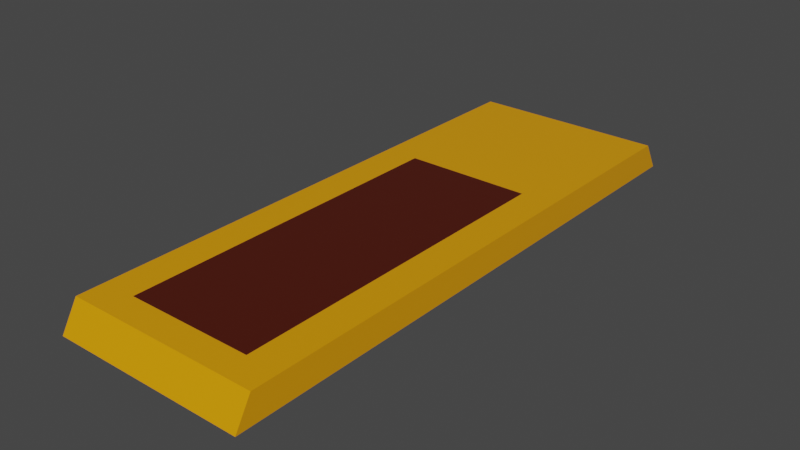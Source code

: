 # Source: chocoBarUV.blend  (saved by Blender 2.82.7; exported with 4.5.12 LTS)
import bpy
from mathutils import Matrix  # noqa: F401  (used for matrix-valued properties, if any)

bpy.ops.wm.read_factory_settings(use_empty=True)
scene = bpy.context.scene
scene.name = 'Scene'

# ---- collections
col_collection = bpy.data.collections.new('Collection'); scene.collection.children.link(col_collection)

# ---- materials (node trees are filled in below, after node groups)
mat_material = bpy.data.materials.new('Material')
mat_material.alpha_threshold = 0.0
mat_material.use_transparent_shadow = False
mat_material.line_color = (0.0, 0.0, 0.0, 1.0)
mat_material_001 = bpy.data.materials.new('Material.001')
mat_material_001.use_transparent_shadow = False

# ---- material node trees
mat_material.use_nodes = True; mat_material.node_tree.nodes.clear()
_N = mat_material.node_tree.nodes; _L = mat_material.node_tree.links
n0 = _N.new('ShaderNodeOutputMaterial'); n0.name = 'Material Output'; n0.location = (300, 300)
n1 = _N.new('ShaderNodeBsdfPrincipled'); n1.name = 'Principled BSDF'; n1.location = (10, 300)
n1.distribution = 'GGX'
n1.subsurface_method = 'BURLEY'
n1.inputs[0].default_value = (0.7991, 0.3185, 0.0, 1.0)
n1.inputs[2].default_value = 0.4
n1.inputs[3].default_value = 1.45
n1.inputs[27].default_value = (0.0, 0.0, 0.0, 1.0)
n1.inputs[28].default_value = 1.0
_L.new(n1.outputs[0], n0.inputs[0])
n0.is_active_output = True
mat_material_001.use_nodes = True; mat_material_001.node_tree.nodes.clear()
_N = mat_material_001.node_tree.nodes; _L = mat_material_001.node_tree.links
n0 = _N.new('ShaderNodeOutputMaterial'); n0.name = 'Material Output'; n0.location = (300, 300)
n1 = _N.new('ShaderNodeBsdfPrincipled'); n1.name = 'Principled BSDF'; n1.location = (10, 300)
n1.distribution = 'GGX'
n1.subsurface_method = 'BURLEY'
n1.inputs[0].default_value = (0.07297, 0.007149, 0.0007817, 1.0)
n1.inputs[3].default_value = 1.45
n1.inputs[27].default_value = (0.0, 0.0, 0.0, 1.0)
n1.inputs[28].default_value = 1.0
_L.new(n1.outputs[0], n0.inputs[0])
n0.is_active_output = True

# ---- world
world_world = bpy.data.worlds.new('World'); scene.world = world_world
world_world.use_nodes = True; world_world.node_tree.nodes.clear()
_N = world_world.node_tree.nodes; _L = world_world.node_tree.links
n0 = _N.new('ShaderNodeOutputWorld'); n0.name = 'World Output'; n0.location = (300, 300)
n1 = _N.new('ShaderNodeBackground'); n1.name = 'Background'; n1.location = (10, 300)
n1.inputs[0].default_value = (0.05088, 0.05088, 0.05088, 1.0)
_L.new(n1.outputs[0], n0.inputs[0])
n0.is_active_output = True
world_world.color = (0.05088, 0.05088, 0.05088)
world_world.use_sun_shadow = False
world_world.sun_shadow_jitter_overblur = 0.0

# ---- meshes
me_cube = bpy.data.meshes.new('Cube')
me_cube.from_pydata([(1.0, 1.0, 1.0), (0.6505, 0.3412, -1.0), (1.0, -1.0, 1.0), (0.6505, -0.846, -1.0), (-1.0, 1.0, 1.0), (-0.6505, 0.3412, -1.0), (-1.0, -1.0, 1.0), (-0.6505, -0.846, -1.0), (-1.0, 0.9432, -1.0), (-1.0, -0.9432, -1.0), (1.0, 0.9432, -1.0), (1.0, -0.9432, -1.0)], [], [(0, 4, 6, 2), (11, 2, 6, 9), (9, 6, 4, 8), (5, 1, 3, 7), (10, 0, 2, 11), (8, 4, 0, 10), (5, 7, 9, 8), (1, 5, 8, 10), (7, 3, 11, 9), (3, 1, 10, 11)])
me_cube.polygons.foreach_set('material_index', [0, 0, 0, 1, 0, 0, 0, 0, 0, 0])
_uv = me_cube.uv_layers.new(name='UVMap')
_uv.uv.foreach_set('vector', [0.7796, 0.1768, 0.5262, 0.1768, 0.5262, 0.9313, 0.7796, 0.9313, 0.4765, 0.2033, 0.4765, 0.1819, 0.2231, 0.1819, 0.2231, 0.2033, 0.8564, 0.08724, 0.8779, 0.05043, 0.1234, 0.05043, 0.1448, 0.08724, 0.2674, 0.6879, 0.4322, 0.6879, 0.4322, 0.24, 0.2674, 0.24, 0.8564, 0.1466, 0.8778, 0.1098, 0.1233, 0.1098, 0.1448, 0.1466, 0.2231, 0.9149, 0.2231, 0.9364, 0.4765, 0.9364, 0.4765, 0.9149, 0.2674, 0.6879, 0.2674, 0.24, 0.2231, 0.2033, 0.2231, 0.9149, 0.4322, 0.6879, 0.2674, 0.6879, 0.2231, 0.9149, 0.4765, 0.9149, 0.2674, 0.24, 0.4322, 0.24, 0.4765, 0.2033, 0.2231, 0.2033, 0.4322, 0.24, 0.4322, 0.6879, 0.4765, 0.9149, 0.4765, 0.2033])
me_cube.materials.append(mat_material)
me_cube.materials.append(mat_material_001)
me_cube.use_remesh_preserve_volume = False
me_cube.use_remesh_preserve_attributes = False
me_cube.use_mirror_vertex_groups = False
me_cube.update()

# ---- objects
ob_cube = bpy.data.objects.new('Cube', me_cube)

# ---- transforms, parenting, visibility, modifiers, constraints
ob_cube.location = (0.0, 0.0, 0.0)
ob_cube.scale = (0.3359, 1.0, -0.04878)
ob_cube.lock_rotations_4d = False
ob_cube.empty_display_type = 'ARROWS'
ob_cube.lineart.crease_threshold = 0.0

# ---- collection membership
col_collection.objects.link(ob_cube)

# ---- scene / render settings (as saved in the file)
scene.frame_start = 1; scene.frame_end = 250; scene.frame_set(1)
scene.render.engine = 'BLENDER_EEVEE_NEXT'
scene.cycles.use_denoising = False
scene.cycles.samples = 128
scene.cycles.sampling_pattern = 'TABULATED_SOBOL'
scene.cycles.use_adaptive_sampling = False
scene.cycles.use_light_tree = False
scene.view_settings.view_transform = 'Filmic'
bpy.context.view_layer.update()

# ---- added for rendering (the .blend has no active camera and no usable light): camera, sun
cam_auto = bpy.data.cameras.new('AutoCamera')
cam_auto.lens = 50.0
cam_auto.sensor_width = 36.0
cam_auto.clip_end = 1000.0
ob_auto_camera = bpy.data.objects.new('AutoCamera', cam_auto)
scene.collection.objects.link(ob_auto_camera)
ob_auto_camera.location = (1.95412, -2.34495, 1.5633)
ob_auto_camera.rotation_euler = (1.09748, -7.21219e-08, 0.694738)
scene.camera = ob_auto_camera
light_auto_sun = bpy.data.lights.new('AutoSun', 'SUN')
light_auto_sun.energy = 3.0
light_auto_sun.angle = 0.0523599
ob_auto_sun = bpy.data.objects.new('AutoSun', light_auto_sun)
scene.collection.objects.link(ob_auto_sun)
ob_auto_sun.rotation_euler = (0.872665, 0.174533, 0.523599)
bpy.context.view_layer.update()
